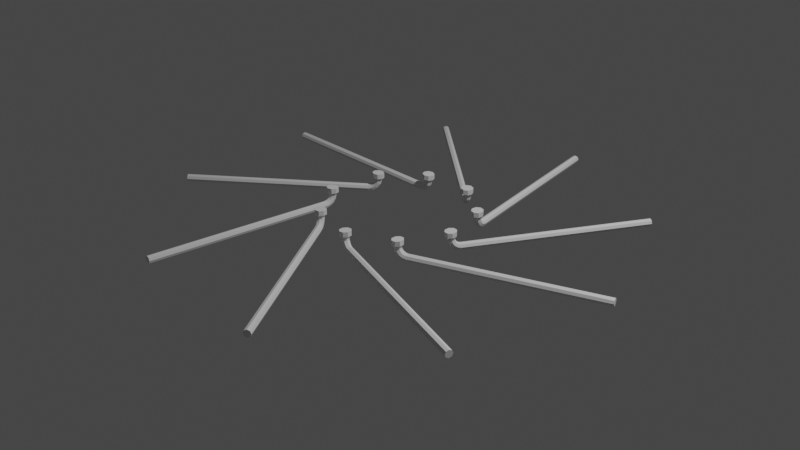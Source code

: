 # Source: spokes-start.blend  (saved by Blender 2.90.8; exported with 4.5.12 LTS)
import bpy
from mathutils import Matrix  # noqa: F401  (used for matrix-valued properties, if any)

bpy.ops.wm.read_factory_settings(use_empty=True)
scene = bpy.context.scene
scene.name = 'Scene'

# ---- collections
col_collection = bpy.data.collections.new('Collection'); scene.collection.children.link(col_collection)

# ---- world
world_world = bpy.data.worlds.new('World'); scene.world = world_world
world_world.use_nodes = True; world_world.node_tree.nodes.clear()
_N = world_world.node_tree.nodes; _L = world_world.node_tree.links
n0 = _N.new('ShaderNodeOutputWorld'); n0.name = 'World Output'; n0.location = (300, 300)
n1 = _N.new('ShaderNodeBackground'); n1.name = 'Background'; n1.location = (10, 300)
n1.inputs[0].default_value = (0.05088, 0.05088, 0.05088, 1.0)
_L.new(n1.outputs[0], n0.inputs[0])
n0.is_active_output = True
world_world.color = (0.05088, 0.05088, 0.05088)
world_world.use_sun_shadow = False
world_world.sun_shadow_jitter_overblur = 0.0

# ---- cameras
cam_camera = bpy.data.cameras.new('Camera')
cam_camera.clip_end = 100.0
cam_camera.ortho_scale = 7.314

# ---- lights
light_light = bpy.data.lights.new('Light', 'POINT')
light_light.transmission_factor = 0.0
light_light.energy = 1000.0
light_light.shadow_soft_size = 0.1
light_light.shadow_maximum_resolution = 0.006
light_light.use_absolute_resolution = True

# ---- meshes
me_cylinder_003 = bpy.data.meshes.new('Cylinder.003')
me_cylinder_003.from_pydata([(-2.421, 0.7675, -7.55e-08), (-0.4213, 0.7675, 7.55e-08), (-2.421, 0.7557, -0.02828), (-0.4213, 0.7557, -0.02828), (-2.421, 0.7275, -0.04), (-0.4213, 0.7275, -0.04), (-2.421, 0.6992, -0.02828), (-0.4213, 0.6992, -0.02828), (-2.421, 0.6875, -7.2e-08), (-0.4213, 0.6875, 7.899e-08), (-2.421, 0.6992, 0.02828), (-0.4213, 0.6992, 0.02828), (-2.421, 0.7275, 0.04), (-0.4213, 0.7275, 0.04), (-2.421, 0.7557, 0.02828), (-0.4213, 0.7557, 0.02828), (-0.4387, 0.7143, 0.0131), (-0.3824, 0.7675, 0.007791), (-0.372, 0.7557, -0.01851), (-0.3677, 0.7275, -0.0294), (-0.372, 0.6992, -0.01851), (-0.3824, 0.6875, 0.007791), (-0.3928, 0.6992, 0.03409), (-0.3971, 0.7275, 0.04498), (-0.3928, 0.7557, 0.03409), (-0.4034, 0.7143, 0.01356), (-0.3491, 0.7675, 0.02935), (-0.3298, 0.7557, 0.008738), (-0.3217, 0.7275, 0.0001994), (-0.3298, 0.6992, 0.008738), (-0.3491, 0.6875, 0.02935), (-0.3685, 0.6992, 0.04996), (-0.3765, 0.7275, 0.0585), (-0.3685, 0.7557, 0.04996), (-0.3708, 0.7143, 0.02697), (-0.3261, 0.7675, 0.06165), (-0.3005, 0.7557, 0.04962), (-0.2899, 0.7275, 0.04463), (-0.3005, 0.6992, 0.04962), (-0.3261, 0.6875, 0.06165), (-0.3517, 0.6992, 0.07368), (-0.3623, 0.7275, 0.07867), (-0.3517, 0.7557, 0.07368), (-0.3454, 0.7143, 0.05145), (-0.3166, 0.7675, 0.1001), (-0.2884, 0.7557, 0.09838), (-0.2767, 0.7275, 0.09766), (-0.2884, 0.6992, 0.09838), (-0.3166, 0.6875, 0.1001), (-0.3449, 0.6992, 0.1019), (-0.3566, 0.7275, 0.1026), (-0.3449, 0.7557, 0.1019), (-0.3308, 0.7143, 0.08357), (-0.3166, 0.791, 0.1234), (-0.2718, 0.7724, 0.1207), (-0.2533, 0.7275, 0.1195), (-0.2718, 0.6825, 0.1207), (-0.3166, 0.6639, 0.1234), (-0.3615, 0.6825, 0.1262), (-0.38, 0.7275, 0.1274), (-0.3615, 0.7724, 0.1262), (-0.3166, 0.791, 0.1758), (-0.2718, 0.7724, 0.173), (-0.2533, 0.7275, 0.1719), (-0.2718, 0.6825, 0.173), (-0.3166, 0.6639, 0.1758), (-0.3615, 0.6825, 0.1786), (-0.38, 0.7275, 0.1798), (-0.3615, 0.7724, 0.1786)], [], [(0, 1, 3, 2), (2, 3, 5, 4), (4, 5, 7, 6), (6, 7, 9, 8), (8, 9, 11, 10), (10, 11, 13, 12), (13, 11, 22, 23), (12, 13, 15, 14), (14, 15, 1, 0), (0, 2, 4, 6, 8, 10, 12, 14), (24, 23, 32, 33), (11, 16, 25, 22), (11, 9, 21, 22), (9, 7, 20, 21), (3, 1, 17, 18), (7, 5, 19, 20), (5, 3, 18, 19), (1, 15, 24, 17), (15, 13, 23, 24), (31, 34, 43, 40), (21, 20, 29, 30), (18, 17, 26, 27), (17, 24, 33, 26), (22, 21, 30, 31), (19, 18, 27, 28), (22, 25, 34, 31), (23, 22, 31, 32), (20, 19, 28, 29), (35, 42, 51, 44), (32, 31, 40, 41), (29, 28, 37, 38), (33, 32, 41, 42), (30, 29, 38, 39), (27, 26, 35, 36), (26, 33, 42, 35), (31, 30, 39, 40), (28, 27, 36, 37), (48, 47, 56, 57), (40, 39, 48, 49), (37, 36, 45, 46), (40, 43, 52, 49), (41, 40, 49, 50), (38, 37, 46, 47), (42, 41, 50, 51), (39, 38, 47, 48), (36, 35, 44, 45), (53, 60, 68, 61), (46, 45, 54, 55), (51, 50, 59, 60), (49, 48, 57, 58), (47, 46, 55, 56), (45, 44, 53, 54), (44, 51, 60, 53), (50, 49, 58, 59), (62, 61, 68, 67, 66, 65, 64, 63), (59, 58, 66, 67), (57, 56, 64, 65), (55, 54, 62, 63), (60, 59, 67, 68), (58, 57, 65, 66), (56, 55, 63, 64), (54, 53, 61, 62)])
_uv = me_cylinder_003.uv_layers.new(name='UVMap')
_uv.uv.foreach_set('vector', [1.0, 0.5, 1.0, 1.0, 0.875, 1.0, 0.875, 0.5, 0.875, 0.5, 0.875, 1.0, 0.75, 1.0, 0.75, 0.5, 0.75, 0.5, 0.75, 1.0, 0.625, 1.0, 0.625, 0.5, 0.625, 0.5, 0.625, 1.0, 0.5, 1.0, 0.5, 0.5, 0.5, 0.5, 0.5, 1.0, 0.375, 1.0, 0.375, 0.5, 0.375, 0.5, 0.375, 1.0, 0.25, 1.0, 0.25, 0.5, 0.25, 1.0, 0.375, 1.0, 0.375, 1.0, 0.25, 1.0, 0.25, 0.5, 0.25, 1.0, 0.125, 1.0, 0.125, 0.5, 0.125, 0.5, 0.125, 1.0, 0.0, 1.0, 0.0, 0.5, 0.75, 0.49, 0.9197, 0.4197, 0.99, 0.25, 0.9197, 0.08029, 0.75, 0.01, 0.5803, 0.08029, 0.51, 0.25, 0.5803, 0.4197, 0.125, 1.0, 0.25, 1.0, 0.25, 1.0, 0.125, 1.0, 0.0, 0.0, 0.0, 0.0, 0.0, 0.0, 0.0, 0.0, 0.375, 1.0, 0.5, 1.0, 0.5, 1.0, 0.375, 1.0, 0.5, 1.0, 0.625, 1.0, 0.625, 1.0, 0.5, 1.0, 0.875, 1.0, 1.0, 1.0, 1.0, 1.0, 0.875, 1.0, 0.625, 1.0, 0.75, 1.0, 0.75, 1.0, 0.625, 1.0, 0.75, 1.0, 0.875, 1.0, 0.875, 1.0, 0.75, 1.0, 0.0, 1.0, 0.125, 1.0, 0.125, 1.0, 0.0, 1.0, 0.125, 1.0, 0.25, 1.0, 0.25, 1.0, 0.125, 1.0, 0.0, 0.0, 0.0, 0.0, 0.0, 0.0, 0.0, 0.0, 0.5, 1.0, 0.625, 1.0, 0.625, 1.0, 0.5, 1.0, 0.875, 1.0, 1.0, 1.0, 1.0, 1.0, 0.875, 1.0, 0.0, 1.0, 0.125, 1.0, 0.125, 1.0, 0.0, 1.0, 0.375, 1.0, 0.5, 1.0, 0.5, 1.0, 0.375, 1.0, 0.75, 1.0, 0.875, 1.0, 0.875, 1.0, 0.75, 1.0, 0.0, 0.0, 0.0, 0.0, 0.0, 0.0, 0.0, 0.0, 0.25, 1.0, 0.375, 1.0, 0.375, 1.0, 0.25, 1.0, 0.625, 1.0, 0.75, 1.0, 0.75, 1.0, 0.625, 1.0, 0.0, 1.0, 0.125, 1.0, 0.125, 1.0, 0.0, 1.0, 0.25, 1.0, 0.375, 1.0, 0.375, 1.0, 0.25, 1.0, 0.625, 1.0, 0.75, 1.0, 0.75, 1.0, 0.625, 1.0, 0.125, 1.0, 0.25, 1.0, 0.25, 1.0, 0.125, 1.0, 0.5, 1.0, 0.625, 1.0, 0.625, 1.0, 0.5, 1.0, 0.875, 1.0, 1.0, 1.0, 1.0, 1.0, 0.875, 1.0, 0.0, 1.0, 0.125, 1.0, 0.125, 1.0, 0.0, 1.0, 0.375, 1.0, 0.5, 1.0, 0.5, 1.0, 0.375, 1.0, 0.75, 1.0, 0.875, 1.0, 0.875, 1.0, 0.75, 1.0, 0.5, 1.0, 0.625, 1.0, 0.625, 1.0, 0.5, 1.0, 0.375, 1.0, 0.5, 1.0, 0.5, 1.0, 0.375, 1.0, 0.75, 1.0, 0.875, 1.0, 0.875, 1.0, 0.75, 1.0, 0.0, 0.0, 0.0, 0.0, 0.0, 0.0, 0.0, 0.0, 0.25, 1.0, 0.375, 1.0, 0.375, 1.0, 0.25, 1.0, 0.625, 1.0, 0.75, 1.0, 0.75, 1.0, 0.625, 1.0, 0.125, 1.0, 0.25, 1.0, 0.25, 1.0, 0.125, 1.0, 0.5, 1.0, 0.625, 1.0, 0.625, 1.0, 0.5, 1.0, 0.875, 1.0, 1.0, 1.0, 1.0, 1.0, 0.875, 1.0, 0.0, 1.0, 0.125, 1.0, 0.125, 1.0, 0.0, 1.0, 0.75, 1.0, 0.875, 1.0, 0.875, 1.0, 0.75, 1.0, 0.125, 1.0, 0.25, 1.0, 0.25, 1.0, 0.125, 1.0, 0.375, 1.0, 0.5, 1.0, 0.5, 1.0, 0.375, 1.0, 0.625, 1.0, 0.75, 1.0, 0.75, 1.0, 0.625, 1.0, 0.875, 1.0, 1.0, 1.0, 1.0, 1.0, 0.875, 1.0, 0.0, 1.0, 0.125, 1.0, 0.125, 1.0, 0.0, 1.0, 0.25, 1.0, 0.375, 1.0, 0.375, 1.0, 0.25, 1.0, 0.4197, 0.4197, 0.25, 0.49, 0.08029, 0.4197, 0.01, 0.25, 0.08029, 0.08029, 0.25, 0.01, 0.4197, 0.08029, 0.49, 0.25, 0.25, 1.0, 0.375, 1.0, 0.375, 1.0, 0.25, 1.0, 0.5, 1.0, 0.625, 1.0, 0.625, 1.0, 0.5, 1.0, 0.75, 1.0, 0.875, 1.0, 0.875, 1.0, 0.75, 1.0, 0.125, 1.0, 0.25, 1.0, 0.25, 1.0, 0.125, 1.0, 0.375, 1.0, 0.5, 1.0, 0.5, 1.0, 0.375, 1.0, 0.625, 1.0, 0.75, 1.0, 0.75, 1.0, 0.625, 1.0, 0.875, 1.0, 1.0, 1.0, 1.0, 1.0, 0.875, 1.0])
me_cylinder_003.use_remesh_fix_poles = True
me_cylinder_003.use_remesh_preserve_attributes = False
me_cylinder_003.use_mirror_vertex_groups = False
me_cylinder_003.update()

# ---- objects
ob_light = bpy.data.objects.new('Light', light_light)
ob_camera = bpy.data.objects.new('Camera', cam_camera)
ob_empty = bpy.data.objects.new('Empty', None)
ob_cylinder = bpy.data.objects.new('Cylinder', me_cylinder_003)

# ---- transforms, parenting, visibility, modifiers, constraints
ob_light.location = (4.076, 1.005, 5.904)
ob_light.rotation_euler = (0.6503, 0.05522, 1.866)
ob_light.lock_rotations_4d = False
ob_light.empty_display_type = 'ARROWS'
ob_light.color = (0.0, 0.0, 0.0, 0.0)
ob_light.lineart.crease_threshold = 0.0
ob_camera.location = (7.359, -6.926, 4.958)
ob_camera.rotation_euler = (1.109, 0.0, 0.8149)
ob_camera.lock_rotations_4d = False
ob_camera.empty_display_type = 'ARROWS'
ob_camera.color = (0.0, 0.0, 0.0, 0.0)
ob_camera.display_type = 'WIRE'
ob_camera.lineart.crease_threshold = 0.0
ob_empty.location = (0.0, 0.0, 0.0)
ob_empty.rotation_euler = (2.049e-06, 2.959e-07, -2.69e-05)
ob_empty.empty_display_type = 'IMAGE'
ob_empty.empty_display_size = 20.23
ob_empty.empty_image_offset = (-0.5005, -0.4989)
ob_empty.use_empty_image_alpha = True
ob_empty.color = (1.0, 1.0, 1.0, 0.2484)
ob_empty.lineart.crease_threshold = 0.0
ob_cylinder.location = (1.625e-11, -2.98e-08, 7.683e-13)
ob_cylinder.rotation_euler = (-3.118e-05, 4.327e-05, 0.6888)
ob_cylinder.lineart.crease_threshold = 0.0
_m = ob_cylinder.modifiers.new('Array', 'ARRAY')
_m.count = 9
_m.constant_offset_displace = (0.0, 0.0, 0.0)
_m.use_relative_offset = False
_m.use_object_offset = True
_m.offset_object = ob_empty

# ---- collection membership
col_collection.objects.link(ob_light)
col_collection.objects.link(ob_camera)
col_collection.objects.link(ob_empty)
col_collection.objects.link(ob_cylinder)

# ---- scene / render settings (as saved in the file)
scene.camera = ob_camera
scene.frame_start = 1; scene.frame_end = 250; scene.frame_set(23)
scene.render.engine = 'BLENDER_EEVEE_NEXT'
scene.cycles.use_denoising = False
scene.cycles.samples = 128
scene.cycles.sampling_pattern = 'TABULATED_SOBOL'
scene.cycles.use_adaptive_sampling = False
scene.cycles.use_light_tree = False
scene.view_settings.view_transform = 'Filmic'
bpy.context.view_layer.update()
